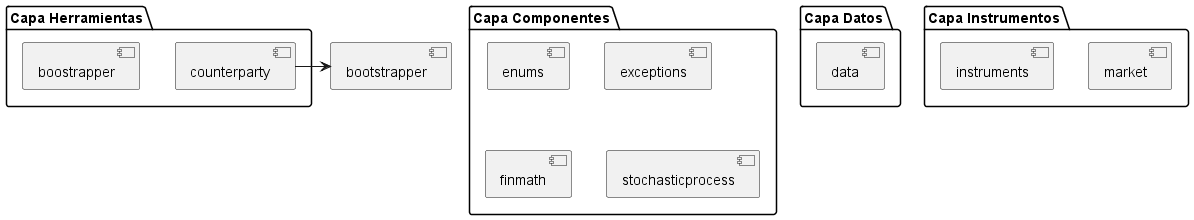

The diagram above was rendered by PlantUML. Its source (embedded in the PNG):
@startuml

package "Capa Datos"{
    [data]
}

package "Capa Componentes"{
    [enums]
    [exceptions]
    [finmath]
    [stochasticprocess]
}

package "Capa Instrumentos"{
    [market]
    [instruments]
}

package "Capa Herramientas"{
    [counterparty]
    [boostrapper]
}

[counterparty] -> [bootstrapper]

@enduml